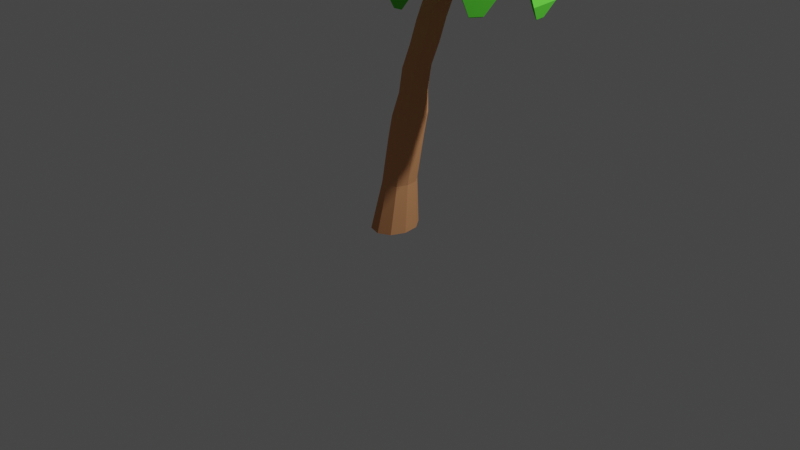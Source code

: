 # Source: philippinestravelcompany__palm01.blend  (saved by Blender 2.80.75; exported with 4.5.12 LTS)
import bpy
from mathutils import Matrix  # noqa: F401  (used for matrix-valued properties, if any)

bpy.ops.wm.read_factory_settings(use_empty=True)
scene = bpy.context.scene
scene.name = 'Scene'

# ---- collections
col_collection = bpy.data.collections.new('Collection'); scene.collection.children.link(col_collection)

# ---- materials (node trees are filled in below, after node groups)
mat_green = bpy.data.materials.new('Green')
mat_green.use_transparent_shadow = False
mat_green.diffuse_color = (0.1071, 0.64, 0.04808, 1.0)
mat_brown = bpy.data.materials.new('Brown')
mat_brown.use_transparent_shadow = False
mat_brown.diffuse_color = (0.64, 0.2968, 0.138, 1.0)

# ---- material node trees
mat_green.use_nodes = True; mat_green.node_tree.nodes.clear()
_N = mat_green.node_tree.nodes; _L = mat_green.node_tree.links
n0 = _N.new('ShaderNodeBsdfPrincipled'); n0.name = 'Principled BSDF'; n0.location = (0, 300)
n0.distribution = 'GGX'
n0.subsurface_method = 'BURLEY'
n0.inputs[0].default_value = (0.1071, 0.64, 0.04808, 1.0)
n0.inputs[3].default_value = 1.0
n0.inputs[27].default_value = (0.0, 0.0, 0.0, 1.0)
n0.inputs[28].default_value = 1.0
n1 = _N.new('ShaderNodeOutputMaterial'); n1.name = 'Material Output'; n1.location = (300, 300)
n2 = _N.new('ShaderNodeRGB'); n2.name = 'RGB'; n2.location = (-300, 300)
n2.label = 'Ambient'
n2.outputs[0].default_value = (0.0, 0.0, 0.0, 1.0)
n3 = _N.new('ShaderNodeRGB'); n3.name = 'RGB.001'; n3.location = (-300, 0)
n3.label = 'Specular'
n3.outputs[0].default_value = (0.5, 0.5, 0.5, 1.0)
_L.new(n0.outputs[0], n1.inputs[0])
n1.is_active_output = True
mat_brown.use_nodes = True; mat_brown.node_tree.nodes.clear()
_N = mat_brown.node_tree.nodes; _L = mat_brown.node_tree.links
n0 = _N.new('ShaderNodeBsdfPrincipled'); n0.name = 'Principled BSDF'; n0.location = (0, 300)
n0.distribution = 'GGX'
n0.subsurface_method = 'BURLEY'
n0.inputs[0].default_value = (0.64, 0.2968, 0.138, 1.0)
n0.inputs[3].default_value = 1.0
n0.inputs[27].default_value = (0.0, 0.0, 0.0, 1.0)
n0.inputs[28].default_value = 1.0
n1 = _N.new('ShaderNodeOutputMaterial'); n1.name = 'Material Output'; n1.location = (300, 300)
n2 = _N.new('ShaderNodeRGB'); n2.name = 'RGB'; n2.location = (-300, 300)
n2.label = 'Ambient'
n2.outputs[0].default_value = (0.0, 0.0, 0.0, 1.0)
n3 = _N.new('ShaderNodeRGB'); n3.name = 'RGB.001'; n3.location = (-300, 0)
n3.label = 'Specular'
n3.outputs[0].default_value = (0.5, 0.5, 0.5, 1.0)
_L.new(n0.outputs[0], n1.inputs[0])
n1.is_active_output = True

# ---- world
world_world = bpy.data.worlds.new('World'); scene.world = world_world
world_world.use_nodes = True; world_world.node_tree.nodes.clear()
_N = world_world.node_tree.nodes; _L = world_world.node_tree.links
n0 = _N.new('ShaderNodeOutputWorld'); n0.name = 'World Output'; n0.location = (300, 300)
n1 = _N.new('ShaderNodeBackground'); n1.name = 'Background'; n1.location = (10, 300)
n1.inputs[0].default_value = (0.05088, 0.05088, 0.05088, 1.0)
_L.new(n1.outputs[0], n0.inputs[0])
n0.is_active_output = True
world_world.color = (0.05088, 0.05088, 0.05088)
world_world.use_sun_shadow = False
world_world.sun_shadow_jitter_overblur = 0.0

# ---- cameras
cam_camera = bpy.data.cameras.new('Camera')
cam_camera.clip_end = 100.0
cam_camera.ortho_scale = 7.314

# ---- lights
light_light = bpy.data.lights.new('Light', 'POINT')
light_light.transmission_factor = 0.0
light_light.energy = 1000.0
light_light.shadow_soft_size = 0.1
light_light.shadow_maximum_resolution = 0.006
light_light.use_absolute_resolution = True

# ---- meshes
me_cube_037 = bpy.data.meshes.new('Cube.037')
me_cube_037.from_pydata([(-16.96, -2.605, 5.068), (-17.07, -2.702, 5.255), (-14.84, -4.9, 5.084), (-14.94, -4.996, 5.271), (-17.03, -4.035, 2.003), (-17.06, -4.056, 2.044), (-16.57, -4.534, 2.007), (-16.6, -4.555, 2.047), (-13.41, -4.177, 6.904), (-16.15, -1.216, 6.884), (-16.29, -1.341, 7.125), (-13.54, -4.302, 7.145), (-11.88, -2.598, 7.714), (-14.48, 0.2037, 7.695), (-14.61, 0.08579, 7.923), (-12.01, -2.716, 7.942), (-15.82, -5.118, 3.383), (-15.89, -5.183, 3.51), (-17.27, -3.558, 3.372), (-17.34, -3.624, 3.499), (-10.76, 0.9096, 7.213), (-11.05, 1.219, 7.211), (-10.95, 1.299, 7.212), (-10.67, 0.9896, 7.214), (-10.93, -1.087, 8.006), (-12.93, 1.068, 7.992), (-12.98, 1.029, 7.851), (-10.98, -1.126, 7.865), (-7.099, -5.236, 5.068), (-7.007, -5.345, 5.255), (-4.721, -3.203, 5.084), (-4.629, -3.312, 5.271), (-5.673, -5.364, 2.003), (-5.653, -5.388, 2.044), (-5.157, -4.922, 2.007), (-5.136, -4.946, 2.047), (-5.385, -1.746, 6.904), (-8.454, -4.369, 6.884), (-8.335, -4.51, 7.125), (-5.266, -1.887, 7.145), (-6.901, -0.1575, 7.714), (-9.806, -2.64, 7.695), (-9.693, -2.774, 7.923), (-6.789, -0.2909, 7.942), (-4.543, -4.194, 3.383), (-4.48, -4.268, 3.51), (-6.159, -5.575, 3.372), (-6.097, -5.65, 3.499), (-10.36, 1.106, 7.213), (-10.68, 0.8313, 7.211), (-10.76, 0.928, 7.212), (-10.44, 1.202, 7.214), (-8.373, 0.8556, 8.006), (-10.61, -1.054, 7.992), (-10.57, -1.106, 7.851), (-8.336, 0.8027, 7.865), (-4.268, 4.786, 5.068), (-4.16, 4.88, 5.255), (-6.326, 7.144, 5.084), (-6.218, 7.237, 5.271), (-4.154, 6.214, 2.003), (-4.131, 6.234, 2.044), (-4.602, 6.726, 2.007), (-4.578, 6.746, 2.047), (-7.776, 6.464, 6.904), (-5.12, 3.422, 6.884), (-4.981, 3.543, 7.125), (-7.636, 6.585, 7.145), (-9.348, 4.932, 7.714), (-6.836, 2.053, 7.695), (-6.703, 2.167, 7.923), (-9.216, 5.046, 7.942), (-5.337, 7.332, 3.383), (-5.263, 7.395, 3.51), (-3.938, 5.73, 3.372), (-3.865, 5.793, 3.499), (-10.58, 1.459, 7.213), (-10.3, 1.141, 7.211), (-10.39, 1.064, 7.212), (-10.67, 1.382, 7.214), (-10.35, 3.449, 8.006), (-8.414, 1.236, 7.992), (-8.361, 1.273, 7.851), (-10.29, 3.487, 7.865), (-14.05, 7.712, 5.068), (-14.14, 7.824, 5.255), (-16.49, 5.75, 5.084), (-16.58, 5.863, 5.271), (-15.47, 7.883, 2.003), (-15.49, 7.907, 2.044), (-16.0, 7.457, 2.007), (-16.02, 7.481, 2.047), (-15.87, 4.275, 6.904), (-12.72, 6.805, 6.884), (-12.84, 6.95, 7.125), (-15.98, 4.419, 7.145), (-14.4, 2.641, 7.714), (-11.42, 5.036, 7.695), (-11.53, 5.173, 7.923), (-14.51, 2.778, 7.942), (-16.64, 6.746, 3.383), (-16.7, 6.823, 3.51), (-14.98, 8.079, 3.372), (-15.04, 8.155, 3.499), (-10.98, 1.275, 7.213), (-10.65, 1.54, 7.211), (-10.58, 1.441, 7.212), (-10.91, 1.176, 7.214), (-12.96, 1.585, 8.006), (-10.67, 3.426, 7.992), (-10.7, 3.48, 7.851), (-12.99, 1.639, 7.865), (-15.94, 2.943, 3.82), (-16.01, 2.945, 4.012), (-16.02, 0.2316, 3.82), (-16.09, 0.2337, 4.012), (-16.89, 1.91, 1.267), (-16.91, 1.91, 1.308), (-16.91, 1.32, 1.267), (-16.93, 1.321, 1.308), (-14.8, -0.199, 5.254), (-14.7, 3.3, 5.254), (-14.78, 3.303, 5.502), (-14.89, -0.1964, 5.502), (-13.32, -0.1496, 6.473), (-13.22, 3.162, 6.473), (-13.3, 3.164, 6.708), (-13.4, -0.1471, 6.708), (-16.9, 0.6926, 2.111), (-16.95, 0.694, 2.242), (-16.84, 2.536, 2.111), (-16.89, 2.537, 2.242), (-10.92, 1.084, 7.136), (-10.91, 1.595, 7.136), (-10.92, 1.595, 7.172), (-10.94, 1.084, 7.172), (-6.618, -0.03588, 2.667), (-6.494, -0.0396, 2.829), (-6.555, 2.676, 2.68), (-6.431, 2.673, 2.842), (-6.501, 1.037, -0.03995), (-6.474, 1.036, -0.004762), (-6.487, 1.626, -0.03702), (-6.46, 1.625, -0.001834), (-7.283, 3.079, 4.426), (-7.365, -0.4209, 4.409), (-7.205, -0.4257, 4.617), (-7.123, 3.074, 4.635), (-8.323, 3.001, 6.04), (-8.401, -0.3106, 6.023), (-8.249, -0.3151, 6.221), (-8.172, 2.997, 6.237), (-6.243, 2.244, 0.7794), (-6.159, 2.241, 0.8895), (-6.286, 0.4004, 0.7703), (-6.202, 0.3979, 0.8803), (-10.4, 1.571, 7.151), (-10.41, 1.06, 7.149), (-10.38, 1.06, 7.179), (-10.37, 1.57, 7.182), (-12.03, -3.928, 3.848), (-12.03, -3.992, 4.028), (-9.487, -4.004, 3.848), (-9.489, -4.068, 4.028), (-11.06, -4.819, 1.45), (-11.06, -4.833, 1.49), (-10.51, -4.836, 1.45), (-10.51, -4.85, 1.49), (-9.083, -2.855, 5.194), (-12.37, -2.757, 5.194), (-12.37, -2.84, 5.427), (-9.086, -2.938, 5.427), (-9.13, -1.461, 6.338), (-12.24, -1.368, 6.338), (-12.24, -1.447, 6.558), (-9.132, -1.54, 6.558), (-9.92, -4.825, 2.243), (-9.921, -4.869, 2.366), (-11.65, -4.773, 2.243), (-11.65, -4.817, 2.366), (-10.43, 1.07, 7.144), (-10.91, 1.084, 7.144), (-10.91, 1.072, 7.178), (-10.43, 1.058, 7.178), (-9.16, 6.493, 3.848), (-9.158, 6.557, 4.028), (-11.7, 6.589, 3.848), (-11.7, 6.653, 4.028), (-10.12, 7.392, 1.45), (-10.12, 7.406, 1.49), (-10.68, 7.413, 1.45), (-10.68, 7.426, 1.49), (-12.12, 5.443, 5.194), (-8.834, 5.319, 5.194), (-8.831, 5.402, 5.427), (-12.11, 5.526, 5.427), (-12.08, 4.049, 6.338), (-8.975, 3.932, 6.338), (-8.972, 4.01, 6.558), (-12.08, 4.127, 6.558), (-11.27, 7.406, 2.243), (-11.26, 7.45, 2.366), (-9.536, 7.341, 2.243), (-9.535, 7.385, 2.366), (-10.89, 1.586, 7.148), (-10.41, 1.568, 7.148), (-10.41, 1.58, 7.182), (-10.89, 1.598, 7.182), (-9.463, -0.3101, 6.86), (-11.87, -0.238, 6.86), (-11.87, -0.1772, 6.69), (-9.462, -0.2493, 6.69), (-9.25, 2.601, 6.73), (-9.31, 0.05403, 6.717), (-9.426, 0.05752, 6.565), (-9.366, 2.604, 6.578), (-11.79, 2.899, 6.861), (-9.367, 2.807, 6.861), (-9.369, 2.746, 6.689), (-11.8, 2.838, 6.689), (-12.19, 0.04721, 6.97), (-12.11, 2.802, 6.97), (-12.04, 2.799, 6.775), (-12.12, 0.04513, 6.775), (-15.47, 0.6281, -4.742), (-15.73, 0.6358, -6.404), (-16.02, 0.4167, -8.067), (-10.57, 0.6856, 6.898), (-16.65, 0.644, -8.067), (-10.95, 0.8229, 6.898), (-17.03, 1.201, -8.067), (-11.18, 1.159, 6.898), (-17.01, 1.874, -8.067), (-11.17, 1.565, 6.898), (-16.6, 2.407, -8.067), (-10.92, 1.887, 6.898), (-15.95, 2.596, -8.067), (-10.53, 2.001, 6.898), (-15.32, 2.369, -8.067), (-10.15, 1.864, 6.898), (-14.94, 1.812, -8.067), (-9.917, 1.528, 6.898), (-14.96, 1.139, -8.067), (-9.929, 1.121, 6.898), (-15.37, 0.6056, -8.067), (-10.18, 0.7997, 6.898), (-14.85, 0.6093, -3.079), (-14.33, 0.594, -1.416), (-13.71, 0.5752, 0.2468), (-12.91, 0.5513, 1.91), (-12.31, 0.5333, 3.572), (-11.51, 0.5094, 5.235), (-12.02, 0.6893, 5.235), (-12.81, 0.7132, 3.572), (-13.41, 0.7311, 1.91), (-14.21, 0.755, 0.2468), (-14.84, 0.7738, -1.416), (-15.35, 0.7892, -3.079), (-15.97, 0.808, -4.742), (-16.23, 0.8157, -6.404), (-12.32, 1.13, 5.235), (-13.11, 1.154, 3.572), (-13.71, 1.172, 1.91), (-14.51, 1.196, 0.2468), (-15.14, 1.214, -1.416), (-15.65, 1.23, -3.079), (-16.27, 1.248, -4.742), (-16.53, 1.256, -6.404), (-12.3, 1.663, 5.235), (-13.1, 1.687, 3.572), (-13.7, 1.704, 1.91), (-14.49, 1.728, 0.2468), (-15.12, 1.747, -1.416), (-15.63, 1.763, -3.079), (-16.26, 1.781, -4.742), (-16.51, 1.789, -6.404), (-11.97, 2.084, 5.235), (-12.77, 2.108, 3.572), (-13.37, 2.126, 1.91), (-14.17, 2.15, 0.2468), (-14.79, 2.169, -1.416), (-15.31, 2.184, -3.079), (-15.93, 2.203, -4.742), (-16.19, 2.211, -6.404), (-11.46, 2.234, 5.235), (-12.26, 2.258, 3.572), (-12.86, 2.276, 1.91), (-13.66, 2.3, 0.2468), (-14.28, 2.318, -1.416), (-14.79, 2.334, -3.079), (-15.42, 2.352, -4.742), (-15.68, 2.36, -6.404), (-10.96, 2.054, 5.235), (-11.76, 2.078, 3.572), (-12.36, 2.096, 1.91), (-13.15, 2.12, 0.2468), (-13.78, 2.138, -1.416), (-14.29, 2.154, -3.079), (-14.92, 2.173, -4.742), (-15.18, 2.18, -6.404), (-10.66, 1.613, 5.235), (-11.46, 1.637, 3.572), (-12.06, 1.655, 1.91), (-12.85, 1.679, 0.2468), (-13.48, 1.698, -1.416), (-13.99, 1.713, -3.079), (-14.62, 1.732, -4.742), (-14.87, 1.74, -6.404), (-10.68, 1.081, 5.235), (-11.47, 1.104, 3.572), (-12.07, 1.122, 1.91), (-12.87, 1.146, 0.2468), (-13.5, 1.165, -1.416), (-14.01, 1.18, -3.079), (-14.63, 1.199, -4.742), (-14.89, 1.207, -6.404), (-11.0, 0.6589, 5.235), (-11.8, 0.6828, 3.572), (-12.4, 0.7007, 1.91), (-13.2, 0.7246, 0.2468), (-13.82, 0.7434, -1.416), (-14.33, 0.7588, -3.079), (-14.96, 0.7776, -4.742), (-15.22, 0.7853, -6.404), (-16.36, 0.427, -9.829), (-17.0, 0.6543, -9.829), (-17.38, 1.211, -9.829), (-17.36, 1.885, -9.829), (-16.94, 2.418, -9.829), (-16.3, 2.607, -9.829), (-15.66, 2.379, -9.829), (-15.28, 1.822, -9.829), (-15.3, 1.149, -9.829), (-15.72, 0.6159, -9.829), (-16.9, 0.4431, -13.01), (-17.54, 0.6704, -13.01), (-17.91, 1.227, -13.01), (-17.89, 1.901, -13.01), (-17.48, 2.434, -13.01), (-16.84, 2.623, -13.01), (-16.2, 2.395, -13.01), (-15.82, 1.839, -13.01), (-15.84, 1.165, -13.01), (-16.25, 0.632, -13.01), (-17.35, 0.0475, -16.53), (-18.23, 0.3601, -16.53), (-18.75, 1.126, -16.53), (-18.72, 2.052, -16.53), (-18.15, 2.785, -16.53), (-17.26, 3.045, -16.53), (-16.39, 2.732, -16.53), (-15.87, 1.966, -16.53), (-15.9, 1.04, -16.53), (-16.46, 0.3073, -16.53), (-11.98, 2.114, 4.829), (-11.99, 1.965, 4.358), (-11.98, 2.072, 3.876), (-11.97, 2.405, 3.512), (-11.96, 2.876, 3.364), (-11.97, 2.478, 5.163), (-12.39, 2.338, 4.939), (-12.69, 2.353, 4.549), (-12.8, 2.52, 4.096), (-12.68, 2.793, 3.703), (-12.37, 3.1, 3.474), (-12.38, 2.761, 5.159), (-12.67, 3.086, 4.93), (-12.77, 3.365, 4.536), (-12.66, 3.525, 4.084), (-12.35, 3.522, 3.694), (-11.96, 2.96, 5.269), (-11.94, 3.43, 5.121), (-11.93, 3.764, 4.756), (-11.93, 3.87, 4.274), (-11.94, 3.722, 3.804), (-11.95, 3.358, 3.47), (-11.55, 2.736, 5.159), (-11.24, 3.043, 4.93), (-11.12, 3.316, 4.536), (-11.23, 3.482, 4.084), (-11.53, 3.498, 3.694), (-11.56, 2.313, 4.939), (-11.26, 2.31, 4.549), (-11.15, 2.47, 4.096), (-11.25, 2.75, 3.703), (-11.54, 3.075, 3.474), (-12.05, 0.05378, 5.217), (-12.06, -0.4343, 5.144), (-12.07, -0.8208, 4.837), (-12.08, -1.002, 4.378), (-12.07, -0.9293, 3.889), (-12.03, 0.5128, 5.036), (-12.45, 0.2577, 5.075), (-12.77, -0.08122, 4.898), (-12.89, -0.413, 4.553), (-12.78, -0.6488, 4.132), (-12.48, -0.7255, 3.748), (-12.44, 0.6406, 4.791), (-12.75, 0.5821, 4.406), (-12.86, 0.353, 3.985), (-12.76, 0.01453, 3.64), (-12.47, -0.3425, 3.464), (-12.02, 0.8198, 4.649), (-12.02, 0.8924, 4.161), (-12.03, 0.7112, 3.701), (-12.04, 0.3248, 3.394), (-12.05, -0.1634, 3.322), (-12.07, -0.6224, 3.503), (-11.62, 0.6159, 4.791), (-11.32, 0.5393, 4.406), (-11.21, 0.3034, 3.985), (-11.33, -0.02835, 3.64), (-11.64, -0.3672, 3.464), (-11.63, 0.2329, 5.075), (-11.33, -0.1241, 4.898), (-11.23, -0.4625, 4.553), (-11.35, -0.6917, 4.132), (-11.66, -0.7502, 3.748), (-11.01, 2.138, 5.373), (-11.4, 1.993, 5.103), (-11.61, 1.924, 4.663), (-11.59, 1.95, 4.17), (-11.34, 2.063, 3.757), (-10.55, 2.32, 5.401), (-10.95, 2.609, 5.339), (-11.29, 2.809, 5.043), (-11.48, 2.867, 4.593), (-11.48, 2.766, 4.11), (-11.28, 2.535, 3.723), (-10.52, 2.786, 5.242), (-10.54, 3.115, 4.875), (-10.62, 3.22, 4.399), (-10.73, 3.072, 3.942), (-10.85, 2.712, 3.625), (-10.15, 2.491, 5.179), (-9.901, 2.605, 4.766), (-9.882, 2.63, 4.273), (-10.09, 2.562, 3.833), (-10.48, 2.417, 3.563), (-10.94, 2.234, 3.535), (-10.21, 2.019, 5.213), (-10.01, 1.788, 4.826), (-10.01, 1.687, 4.343), (-10.2, 1.745, 3.893), (-10.54, 1.945, 3.597), (-10.64, 1.843, 5.311), (-10.76, 1.482, 4.994), (-10.87, 1.334, 4.537), (-10.95, 1.439, 4.061), (-10.98, 1.769, 3.694)], [], [(1, 11, 10), (16, 7, 6), (6, 5, 4), (19, 0, 18), (6, 18, 16), (17, 1, 19), (8, 15, 11), (0, 8, 2), (3, 8, 11), (1, 9, 0), (25, 23, 22), (9, 14, 13), (10, 15, 14), (9, 12, 8), (7, 19, 5), (16, 0, 2), (5, 18, 4), (2, 17, 16), (22, 20, 21), (26, 20, 27), (24, 20, 23), (25, 21, 26), (13, 25, 26), (12, 24, 15), (13, 27, 12), (14, 24, 25), (29, 39, 38), (44, 35, 34), (34, 33, 32), (47, 28, 46), (34, 46, 44), (45, 29, 47), (36, 43, 39), (28, 36, 30), (31, 36, 39), (29, 37, 28), (53, 51, 50), (37, 42, 41), (38, 43, 42), (37, 40, 36), (35, 47, 33), (44, 28, 30), (33, 46, 32), (30, 45, 44), (50, 48, 49), (54, 48, 55), (52, 48, 51), (53, 49, 54), (41, 53, 54), (40, 52, 43), (41, 55, 40), (42, 52, 53), (57, 67, 66), (72, 63, 62), (62, 61, 60), (75, 56, 74), (62, 74, 72), (73, 57, 75), (64, 71, 67), (56, 64, 58), (59, 64, 67), (57, 65, 56), (81, 79, 78), (65, 70, 69), (66, 71, 70), (65, 68, 64), (63, 75, 61), (72, 56, 58), (61, 74, 60), (58, 73, 72), (78, 76, 77), (82, 76, 83), (80, 76, 79), (81, 77, 82), (69, 81, 82), (68, 80, 71), (69, 83, 68), (70, 80, 81), (85, 95, 94), (100, 91, 90), (90, 89, 88), (103, 84, 102), (90, 102, 100), (101, 85, 103), (92, 99, 95), (84, 92, 86), (87, 92, 95), (85, 93, 84), (109, 107, 106), (93, 98, 97), (94, 99, 98), (93, 96, 92), (91, 103, 89), (100, 84, 86), (89, 102, 88), (86, 101, 100), (106, 104, 105), (110, 104, 111), (108, 104, 107), (109, 105, 110), (97, 109, 110), (96, 108, 99), (97, 111, 96), (98, 108, 109), (115, 122, 113), (128, 119, 118), (119, 116, 118), (131, 112, 130), (128, 116, 130), (115, 131, 129), (123, 124, 127), (112, 120, 114), (115, 120, 123), (113, 121, 112), (220, 134, 221), (122, 125, 121), (123, 126, 122), (120, 125, 124), (129, 117, 119), (114, 130, 112), (117, 130, 116), (114, 129, 128), (133, 135, 132), (223, 133, 132), (223, 135, 220), (222, 134, 133), (137, 147, 146), (152, 143, 142), (143, 140, 142), (155, 136, 154), (152, 140, 154), (139, 155, 153), (147, 148, 151), (136, 144, 138), (139, 144, 147), (137, 145, 136), (213, 159, 158), (146, 149, 145), (147, 150, 146), (145, 148, 144), (153, 141, 143), (152, 136, 138), (141, 154, 140), (138, 153, 152), (157, 159, 156), (214, 156, 215), (215, 159, 212), (214, 158, 157), (161, 171, 170), (176, 167, 166), (167, 164, 166), (179, 160, 178), (176, 164, 178), (177, 161, 179), (171, 172, 175), (160, 168, 162), (163, 168, 171), (161, 169, 160), (209, 183, 182), (170, 173, 169), (171, 174, 170), (168, 173, 172), (177, 165, 167), (176, 160, 162), (165, 178, 164), (162, 177, 176), (182, 180, 181), (210, 180, 211), (211, 183, 208), (210, 182, 181), (185, 195, 194), (200, 191, 190), (191, 188, 190), (203, 184, 202), (200, 188, 202), (201, 185, 203), (195, 196, 199), (184, 192, 186), (187, 192, 195), (185, 193, 184), (216, 206, 217), (194, 197, 193), (194, 199, 198), (192, 197, 196), (201, 189, 191), (186, 202, 184), (189, 202, 188), (186, 201, 200), (205, 207, 204), (219, 205, 204), (219, 207, 216), (218, 206, 205), (173, 209, 210), (172, 208, 175), (173, 211, 172), (174, 208, 209), (149, 213, 214), (148, 212, 151), (149, 215, 148), (150, 212, 213), (197, 217, 218), (196, 216, 199), (196, 218, 219), (199, 217, 198), (125, 221, 222), (124, 220, 127), (124, 222, 223), (127, 221, 126), (1, 3, 11), (16, 17, 7), (6, 7, 5), (19, 1, 0), (6, 4, 18), (17, 3, 1), (8, 12, 15), (0, 9, 8), (3, 2, 8), (1, 10, 9), (25, 24, 23), (9, 10, 14), (10, 11, 15), (9, 13, 12), (7, 17, 19), (16, 18, 0), (5, 19, 18), (2, 3, 17), (22, 23, 20), (26, 21, 20), (24, 27, 20), (25, 22, 21), (13, 14, 25), (12, 27, 24), (13, 26, 27), (14, 15, 24), (29, 31, 39), (44, 45, 35), (34, 35, 33), (47, 29, 28), (34, 32, 46), (45, 31, 29), (36, 40, 43), (28, 37, 36), (31, 30, 36), (29, 38, 37), (53, 52, 51), (37, 38, 42), (38, 39, 43), (37, 41, 40), (35, 45, 47), (44, 46, 28), (33, 47, 46), (30, 31, 45), (50, 51, 48), (54, 49, 48), (52, 55, 48), (53, 50, 49), (41, 42, 53), (40, 55, 52), (41, 54, 55), (42, 43, 52), (57, 59, 67), (72, 73, 63), (62, 63, 61), (75, 57, 56), (62, 60, 74), (73, 59, 57), (64, 68, 71), (56, 65, 64), (59, 58, 64), (57, 66, 65), (81, 80, 79), (65, 66, 70), (66, 67, 71), (65, 69, 68), (63, 73, 75), (72, 74, 56), (61, 75, 74), (58, 59, 73), (78, 79, 76), (82, 77, 76), (80, 83, 76), (81, 78, 77), (69, 70, 81), (68, 83, 80), (69, 82, 83), (70, 71, 80), (85, 87, 95), (100, 101, 91), (90, 91, 89), (103, 85, 84), (90, 88, 102), (101, 87, 85), (92, 96, 99), (84, 93, 92), (87, 86, 92), (85, 94, 93), (109, 108, 107), (93, 94, 98), (94, 95, 99), (93, 97, 96), (91, 101, 103), (100, 102, 84), (89, 103, 102), (86, 87, 101), (106, 107, 104), (110, 105, 104), (108, 111, 104), (109, 106, 105), (97, 98, 109), (96, 111, 108), (97, 110, 111), (98, 99, 108), (115, 123, 122), (128, 129, 119), (119, 117, 116), (131, 113, 112), (128, 118, 116), (115, 113, 131), (123, 120, 124), (112, 121, 120), (115, 114, 120), (113, 122, 121), (220, 135, 134), (122, 126, 125), (123, 127, 126), (120, 121, 125), (129, 131, 117), (114, 128, 130), (117, 131, 130), (114, 115, 129), (133, 134, 135), (223, 222, 133), (223, 132, 135), (222, 221, 134), (137, 139, 147), (152, 153, 143), (143, 141, 140), (155, 137, 136), (152, 142, 140), (139, 137, 155), (147, 144, 148), (136, 145, 144), (139, 138, 144), (137, 146, 145), (213, 212, 159), (146, 150, 149), (147, 151, 150), (145, 149, 148), (153, 155, 141), (152, 154, 136), (141, 155, 154), (138, 139, 153), (157, 158, 159), (214, 157, 156), (215, 156, 159), (214, 213, 158), (161, 163, 171), (176, 177, 167), (167, 165, 164), (179, 161, 160), (176, 166, 164), (177, 163, 161), (171, 168, 172), (160, 169, 168), (163, 162, 168), (161, 170, 169), (209, 208, 183), (170, 174, 173), (171, 175, 174), (168, 169, 173), (177, 179, 165), (176, 178, 160), (165, 179, 178), (162, 163, 177), (182, 183, 180), (210, 181, 180), (211, 180, 183), (210, 209, 182), (185, 187, 195), (200, 201, 191), (191, 189, 188), (203, 185, 184), (200, 190, 188), (201, 187, 185), (195, 192, 196), (184, 193, 192), (187, 186, 192), (185, 194, 193), (216, 207, 206), (194, 198, 197), (194, 195, 199), (192, 193, 197), (201, 203, 189), (186, 200, 202), (189, 203, 202), (186, 187, 201), (205, 206, 207), (219, 218, 205), (219, 204, 207), (218, 217, 206), (173, 174, 209), (172, 211, 208), (173, 210, 211), (174, 175, 208), (149, 150, 213), (148, 215, 212), (149, 214, 215), (150, 151, 212), (197, 198, 217), (196, 219, 216), (196, 197, 218), (199, 216, 217), (125, 126, 221), (124, 223, 220), (124, 125, 222), (127, 220, 221), (306, 315, 307), (242, 323, 244), (251, 229, 252), (305, 314, 306), (317, 251, 250), (252, 231, 260), (309, 316, 317), (318, 250, 249), (260, 233, 268), (310, 317, 318), (319, 249, 248), (233, 276, 268), (311, 318, 319), (320, 248, 247), (235, 284, 276), (312, 319, 320), (321, 247, 246), (237, 292, 284), (313, 320, 321), (322, 246, 224), (239, 300, 292), (314, 321, 322), (323, 224, 225), (241, 308, 300), (227, 243, 235), (244, 225, 226), (308, 245, 316), (307, 242, 240), (315, 322, 323), (316, 227, 251), (244, 332, 242), (304, 313, 305), (303, 312, 304), (302, 311, 303), (301, 310, 302), (300, 309, 301), (299, 240, 238), (298, 307, 299), (297, 306, 298), (296, 305, 297), (295, 304, 296), (294, 303, 295), (293, 302, 294), (292, 301, 293), (291, 238, 236), (290, 299, 291), (289, 298, 290), (288, 297, 289), (287, 296, 288), (286, 295, 287), (285, 294, 286), (284, 293, 285), (283, 236, 234), (282, 291, 283), (281, 290, 282), (280, 289, 281), (279, 288, 280), (278, 287, 279), (277, 286, 278), (276, 285, 277), (275, 234, 232), (274, 283, 275), (273, 282, 274), (272, 281, 273), (271, 280, 272), (270, 279, 271), (269, 278, 270), (268, 277, 269), (230, 275, 232), (267, 274, 275), (266, 273, 274), (265, 272, 273), (264, 271, 272), (263, 270, 271), (262, 269, 270), (261, 268, 269), (228, 267, 230), (259, 266, 267), (258, 265, 266), (257, 264, 265), (256, 263, 264), (255, 262, 263), (254, 261, 262), (253, 260, 261), (226, 259, 228), (225, 258, 259), (224, 257, 258), (246, 256, 257), (247, 255, 256), (248, 254, 255), (249, 253, 254), (250, 252, 253), (325, 334, 324), (238, 331, 330), (234, 329, 328), (226, 333, 244), (232, 326, 230), (242, 331, 240), (236, 330, 329), (232, 328, 327), (228, 324, 226), (230, 325, 228), (342, 351, 341), (332, 341, 331), (328, 339, 338), (326, 335, 325), (333, 342, 332), (329, 340, 339), (327, 336, 326), (324, 343, 333), (330, 341, 340), (327, 338, 337), (347, 349, 351), (338, 349, 348), (336, 345, 335), (343, 352, 342), (339, 350, 349), (336, 347, 346), (334, 353, 343), (340, 351, 350), (337, 348, 347), (335, 344, 334), (375, 358, 364), (356, 363, 357), (354, 361, 355), (358, 363, 364), (356, 361, 362), (354, 359, 360), (360, 366, 361), (364, 368, 369), (362, 366, 367), (360, 359, 365), (375, 364, 369), (363, 367, 368), (368, 374, 369), (366, 372, 367), (365, 359, 370), (375, 369, 374), (367, 373, 368), (366, 370, 371), (374, 379, 380), (372, 377, 378), (370, 359, 376), (375, 374, 380), (373, 378, 379), (370, 377, 371), (379, 385, 380), (378, 382, 383), (376, 359, 381), (375, 380, 385), (378, 384, 379), (377, 381, 382), (385, 357, 358), (383, 355, 356), (381, 359, 354), (375, 385, 358), (383, 357, 384), (381, 355, 382), (407, 390, 396), (389, 394, 395), (386, 393, 387), (390, 395, 396), (387, 394, 388), (386, 391, 392), (392, 398, 393), (395, 401, 396), (394, 398, 399), (392, 391, 397), (407, 396, 401), (395, 399, 400), (400, 406, 401), (398, 404, 399), (397, 391, 402), (407, 401, 406), (400, 404, 405), (398, 402, 403), (406, 411, 412), (403, 410, 404), (402, 391, 408), (407, 406, 412), (404, 411, 405), (403, 408, 409), (412, 416, 417), (410, 414, 415), (408, 391, 413), (407, 412, 417), (410, 416, 411), (409, 413, 414), (416, 390, 417), (415, 387, 388), (413, 391, 386), (407, 417, 390), (415, 389, 416), (413, 387, 414), (439, 422, 428), (421, 426, 427), (418, 425, 419), (421, 428, 422), (420, 425, 426), (418, 423, 424), (425, 429, 430), (427, 433, 428), (425, 431, 426), (424, 423, 429), (439, 428, 433), (427, 431, 432), (432, 438, 433), (430, 436, 431), (429, 423, 434), (439, 433, 438), (432, 436, 437), (430, 434, 435), (438, 443, 444), (435, 442, 436), (434, 423, 440), (439, 438, 444), (436, 443, 437), (435, 440, 441), (443, 449, 444), (442, 446, 447), (440, 423, 445), (439, 444, 449), (443, 447, 448), (441, 445, 446), (448, 422, 449), (446, 420, 447), (445, 423, 418), (439, 449, 422), (447, 421, 448), (446, 418, 419), (306, 314, 315), (242, 315, 323), (251, 227, 229), (305, 313, 314), (317, 316, 251), (252, 229, 231), (309, 308, 316), (318, 317, 250), (260, 231, 233), (310, 309, 317), (319, 318, 249), (233, 235, 276), (311, 310, 318), (320, 319, 248), (235, 237, 284), (312, 311, 319), (321, 320, 247), (237, 239, 292), (313, 312, 320), (322, 321, 246), (239, 241, 300), (314, 313, 321), (323, 322, 224), (241, 243, 308), (231, 229, 227), (227, 245, 243), (243, 241, 239), (239, 237, 243), (237, 235, 243), (235, 233, 231), (231, 227, 235), (244, 323, 225), (308, 243, 245), (307, 315, 242), (315, 314, 322), (316, 245, 227), (244, 333, 332), (304, 312, 313), (303, 311, 312), (302, 310, 311), (301, 309, 310), (300, 308, 309), (299, 307, 240), (298, 306, 307), (297, 305, 306), (296, 304, 305), (295, 303, 304), (294, 302, 303), (293, 301, 302), (292, 300, 301), (291, 299, 238), (290, 298, 299), (289, 297, 298), (288, 296, 297), (287, 295, 296), (286, 294, 295), (285, 293, 294), (284, 292, 293), (283, 291, 236), (282, 290, 291), (281, 289, 290), (280, 288, 289), (279, 287, 288), (278, 286, 287), (277, 285, 286), (276, 284, 285), (275, 283, 234), (274, 282, 283), (273, 281, 282), (272, 280, 281), (271, 279, 280), (270, 278, 279), (269, 277, 278), (268, 276, 277), (230, 267, 275), (267, 266, 274), (266, 265, 273), (265, 264, 272), (264, 263, 271), (263, 262, 270), (262, 261, 269), (261, 260, 268), (228, 259, 267), (259, 258, 266), (258, 257, 265), (257, 256, 264), (256, 255, 263), (255, 254, 262), (254, 253, 261), (253, 252, 260), (226, 225, 259), (225, 224, 258), (224, 246, 257), (246, 247, 256), (247, 248, 255), (248, 249, 254), (249, 250, 253), (250, 251, 252), (325, 335, 334), (238, 240, 331), (234, 236, 329), (226, 324, 333), (232, 327, 326), (242, 332, 331), (236, 238, 330), (232, 234, 328), (228, 325, 324), (230, 326, 325), (342, 352, 351), (332, 342, 341), (328, 329, 339), (326, 336, 335), (333, 343, 342), (329, 330, 340), (327, 337, 336), (324, 334, 343), (330, 331, 341), (327, 328, 338), (353, 344, 345), (345, 346, 347), (347, 348, 349), (349, 350, 351), (351, 352, 353), (353, 345, 351), (345, 347, 351), (338, 339, 349), (336, 346, 345), (343, 353, 352), (339, 340, 350), (336, 337, 347), (334, 344, 353), (340, 341, 351), (337, 338, 348), (335, 345, 344), (356, 362, 363), (354, 360, 361), (358, 357, 363), (356, 355, 361), (360, 365, 366), (364, 363, 368), (362, 361, 366), (363, 362, 367), (368, 373, 374), (366, 371, 372), (367, 372, 373), (366, 365, 370), (374, 373, 379), (372, 371, 377), (373, 372, 378), (370, 376, 377), (379, 384, 385), (378, 377, 382), (378, 383, 384), (377, 376, 381), (385, 384, 357), (383, 382, 355), (383, 356, 357), (381, 354, 355), (389, 388, 394), (386, 392, 393), (390, 389, 395), (387, 393, 394), (392, 397, 398), (395, 400, 401), (394, 393, 398), (395, 394, 399), (400, 405, 406), (398, 403, 404), (400, 399, 404), (398, 397, 402), (406, 405, 411), (403, 409, 410), (404, 410, 411), (403, 402, 408), (412, 411, 416), (410, 409, 414), (410, 415, 416), (409, 408, 413), (416, 389, 390), (415, 414, 387), (415, 388, 389), (413, 386, 387), (421, 420, 426), (418, 424, 425), (421, 427, 428), (420, 419, 425), (425, 424, 429), (427, 432, 433), (425, 430, 431), (427, 426, 431), (432, 437, 438), (430, 435, 436), (432, 431, 436), (430, 429, 434), (438, 437, 443), (435, 441, 442), (436, 442, 443), (435, 434, 440), (443, 448, 449), (442, 441, 446), (443, 442, 447), (441, 440, 445), (448, 421, 422), (446, 419, 420), (447, 420, 421), (446, 445, 418)])
me_cube_037.polygons.foreach_set('material_index', [0, 0, 0, 0, 0, 0, 0, 0, 0, 0, 0, 0, 0, 0, 0, 0, 0, 0, 0, 0, 0, 0, 0, 0, 0, 0, 0, 0, 0, 0, 0, 0, 0, 0, 0, 0, 0, 0, 0, 0, 0, 0, 0, 0, 0, 0, 0, 0, 0, 0, 0, 0, 0, 0, 0, 0, 0, 0, 0, 0, 0, 0, 0, 0, 0, 0, 0, 0, 0, 0, 0, 0, 0, 0, 0, 0, 0, 0, 0, 0, 0, 0, 0, 0, 0, 0, 0, 0, 0, 0, 0, 0, 0, 0, 0, 0, 0, 0, 0, 0, 0, 0, 0, 0, 0, 0, 0, 0, 0, 0, 0, 0, 0, 0, 0, 0, 0, 0, 0, 0, 0, 0, 0, 0, 0, 0, 0, 0, 0, 0, 0, 0, 0, 0, 0, 0, 0, 0, 0, 0, 0, 0, 0, 0, 0, 0, 0, 0, 0, 0, 0, 0, 0, 0, 0, 0, 0, 0, 0, 0, 0, 0, 0, 0, 0, 0, 0, 0, 0, 0, 0, 0, 0, 0, 0, 0, 0, 0, 0, 0, 0, 0, 0, 0, 0, 0, 0, 0, 0, 0, 0, 0, 0, 0, 0, 0, 0, 0, 0, 0, 0, 0, 0, 0, 0, 0, 0, 0, 0, 0, 0, 0, 0, 0, 0, 0, 0, 0, 0, 0, 0, 0, 0, 0, 0, 0, 0, 0, 0, 0, 0, 0, 0, 0, 0, 0, 0, 0, 0, 0, 0, 0, 0, 0, 0, 0, 0, 0, 0, 0, 0, 0, 0, 0, 0, 0, 0, 0, 0, 0, 0, 0, 0, 0, 0, 0, 0, 0, 0, 0, 0, 0, 0, 0, 0, 0, 0, 0, 0, 0, 0, 0, 0, 0, 0, 0, 0, 0, 0, 0, 0, 0, 0, 0, 0, 0, 0, 0, 0, 0, 0, 0, 0, 0, 0, 0, 0, 0, 0, 0, 0, 0, 0, 0, 0, 0, 0, 0, 0, 0, 0, 0, 0, 0, 0, 0, 0, 0, 0, 0, 0, 0, 0, 0, 0, 0, 0, 0, 0, 0, 0, 0, 0, 0, 0, 0, 0, 0, 0, 0, 0, 0, 0, 0, 0, 0, 0, 0, 0, 0, 0, 0, 0, 0, 0, 0, 0, 0, 0, 0, 0, 0, 0, 0, 0, 0, 0, 0, 0, 0, 0, 0, 0, 0, 0, 0, 0, 0, 0, 0, 0, 0, 0, 0, 0, 0, 0, 0, 0, 0, 0, 0, 0, 0, 0, 0, 0, 0, 0, 0, 0, 0, 0, 0, 0, 0, 1, 1, 1, 1, 1, 1, 1, 1, 1, 1, 1, 1, 1, 1, 1, 1, 1, 1, 1, 1, 1, 1, 1, 1, 1, 1, 1, 1, 1, 1, 1, 1, 1, 1, 1, 1, 1, 1, 1, 1, 1, 1, 1, 1, 1, 1, 1, 1, 1, 1, 1, 1, 1, 1, 1, 1, 1, 1, 1, 1, 1, 1, 1, 1, 1, 1, 1, 1, 1, 1, 1, 1, 1, 1, 1, 1, 1, 1, 1, 1, 1, 1, 1, 1, 1, 1, 1, 1, 1, 1, 1, 1, 1, 1, 1, 1, 1, 1, 1, 1, 1, 1, 1, 1, 1, 1, 1, 1, 1, 1, 1, 1, 1, 1, 1, 1, 1, 1, 1, 1, 1, 1, 1, 1, 1, 1, 1, 1, 1, 1, 1, 1, 1, 1, 1, 1, 1, 1, 1, 1, 1, 1, 1, 1, 1, 1, 1, 1, 1, 1, 1, 1, 1, 1, 1, 1, 1, 1, 1, 1, 1, 1, 1, 1, 1, 1, 1, 1, 1, 1, 1, 1, 1, 1, 1, 1, 1, 1, 1, 1, 1, 1, 1, 1, 1, 1, 1, 1, 1, 1, 1, 1, 1, 1, 1, 1, 1, 1, 1, 1, 1, 1, 1, 1, 1, 1, 1, 1, 1, 1, 1, 1, 1, 1, 1, 1, 1, 1, 1, 1, 1, 1, 1, 1, 1, 1, 1, 1, 1, 1, 1, 1, 1, 1, 1, 1, 1, 1, 1, 1, 1, 1, 1, 1, 1, 1, 1, 1, 1, 1, 1, 1, 1, 1, 1, 1, 1, 1, 1, 1, 1, 1, 1, 1, 1, 1, 1, 1, 1, 1, 1, 1, 1, 1, 1, 1, 1, 1, 1, 1, 1, 1, 1, 1, 1, 1, 1, 1, 1, 1, 1, 1, 1, 1, 1, 1, 1, 1, 1, 1, 1, 1, 1, 1, 1, 1, 1, 1, 1, 1, 1, 1, 1, 1, 1, 1, 1, 1, 1, 1, 1, 1, 1, 1, 1, 1, 1, 1, 1, 1, 1, 1, 1, 1, 1, 1, 1, 1, 1, 1, 1, 1, 1, 1, 1, 1, 1, 1, 1, 1, 1, 1, 1, 1, 1, 1, 1, 1, 1, 1, 1, 1, 1, 1, 1, 1, 1, 1, 1, 1, 1, 1, 1, 1, 1, 1, 1, 1, 1, 1, 1, 1, 1, 1, 1, 1, 1, 1, 1, 1, 1, 1, 1, 1, 1, 1, 1, 1, 1, 1, 1, 1, 1, 1, 1, 1, 1, 1, 1, 1, 1, 1, 1, 1, 1, 1, 1, 1, 1, 1, 1, 1, 1, 1, 1, 1, 1, 1, 1, 1, 1, 1, 1, 1, 1, 1])
me_cube_037.materials.append(mat_green)
me_cube_037.materials.append(mat_brown)
me_cube_037.use_remesh_preserve_volume = False
me_cube_037.use_remesh_preserve_attributes = False
me_cube_037.use_mirror_vertex_groups = False
me_cube_037.update()

# ---- objects
ob_light = bpy.data.objects.new('Light', light_light)
ob_camera = bpy.data.objects.new('Camera', cam_camera)
ob_palm4 = bpy.data.objects.new('PALM4', me_cube_037)

# ---- transforms, parenting, visibility, modifiers, constraints
ob_light.location = (4.076, 1.005, 5.904)
ob_light.rotation_euler = (0.6503, 0.05522, 1.866)
ob_light.lock_rotations_4d = False
ob_light.empty_display_type = 'ARROWS'
ob_light.color = (0.0, 0.0, 0.0, 0.0)
ob_light.lineart.crease_threshold = 0.0
ob_camera.location = (7.359, -6.926, 4.958)
ob_camera.rotation_euler = (1.109, 0.0, 0.8149)
ob_camera.lock_rotations_4d = False
ob_camera.empty_display_type = 'ARROWS'
ob_camera.color = (0.0, 0.0, 0.0, 0.0)
ob_camera.display_type = 'WIRE'
ob_camera.lineart.crease_threshold = 0.0
ob_palm4.location = (2.564, 0.0, 2.387)
ob_palm4.rotation_euler = (0.0, 0.0, -6.139)
ob_palm4.scale = (0.1455, 0.1793, 0.1455)
ob_palm4.lineart.crease_threshold = 0.0

# ---- collection membership
col_collection.objects.link(ob_light)
col_collection.objects.link(ob_camera)
col_collection.objects.link(ob_palm4)

# ---- scene / render settings (as saved in the file)
scene.camera = ob_camera
scene.frame_start = 1; scene.frame_end = 250; scene.frame_set(2)
scene.render.engine = 'BLENDER_EEVEE_NEXT'
scene.cycles.use_denoising = False
scene.cycles.samples = 128
scene.cycles.sampling_pattern = 'TABULATED_SOBOL'
scene.cycles.use_adaptive_sampling = False
scene.cycles.use_light_tree = False
scene.view_settings.view_transform = 'Filmic'
bpy.context.view_layer.update()
